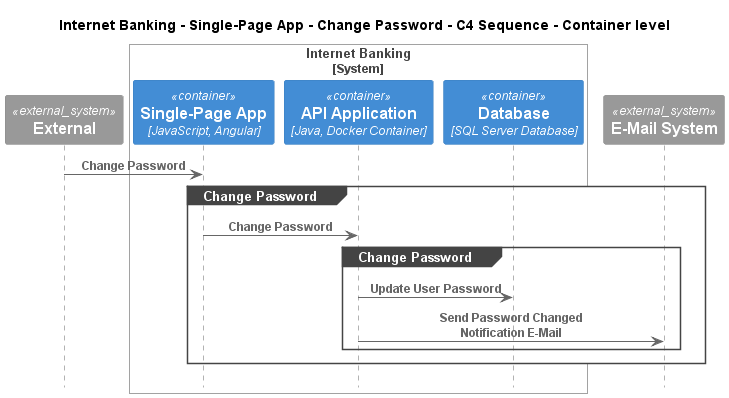

The diagram above was rendered by PlantUML. Its source (embedded in the PNG):
@startuml
!pragma layout smetana
!include ..\..\..\..\..\..\.c4s\C4_Sequence.puml

title Internet Banking - Single-Page App - Change Password - C4 Sequence - Container level

System_Ext(C4InterFlow.SoftwareSystems.ExternalSystem, "External", "")

System_Boundary(BigBankPlc.SoftwareSystems.InternetBanking, "Internet Banking")
    Container(BigBankPlc.SoftwareSystems.InternetBanking.Containers.SinglePageApp, "Single-Page App", "JavaScript, Angular", "Provides all the Internet banking functionality to customers via their web browser")
    Container(BigBankPlc.SoftwareSystems.InternetBanking.Containers.APIApplication, "API Application", "Java, Docker Container", "Provides Internet banking functionality via API")
    ContainerDb(BigBankPlc.SoftwareSystems.InternetBanking.Containers.Database, "Database", "SQL Server Database", "Stores user registration information, hashed auth credentials, access logs, etc.")
Boundary_End()
System_Ext(BigBankPlc.SoftwareSystems.EMailSystem, "E-Mail System", "The internal Microsoft Exchange system")

Rel(C4InterFlow.SoftwareSystems.ExternalSystem, BigBankPlc.SoftwareSystems.InternetBanking.Containers.SinglePageApp, "Change Password")
group Change Password
Rel(BigBankPlc.SoftwareSystems.InternetBanking.Containers.SinglePageApp, BigBankPlc.SoftwareSystems.InternetBanking.Containers.APIApplication, "Change Password")
group Change Password
Rel(BigBankPlc.SoftwareSystems.InternetBanking.Containers.APIApplication, BigBankPlc.SoftwareSystems.InternetBanking.Containers.Database, "Update User Password")
Rel(BigBankPlc.SoftwareSystems.InternetBanking.Containers.APIApplication, BigBankPlc.SoftwareSystems.EMailSystem, "Send Password Changed Notification E-Mail")
end
end


@enduml